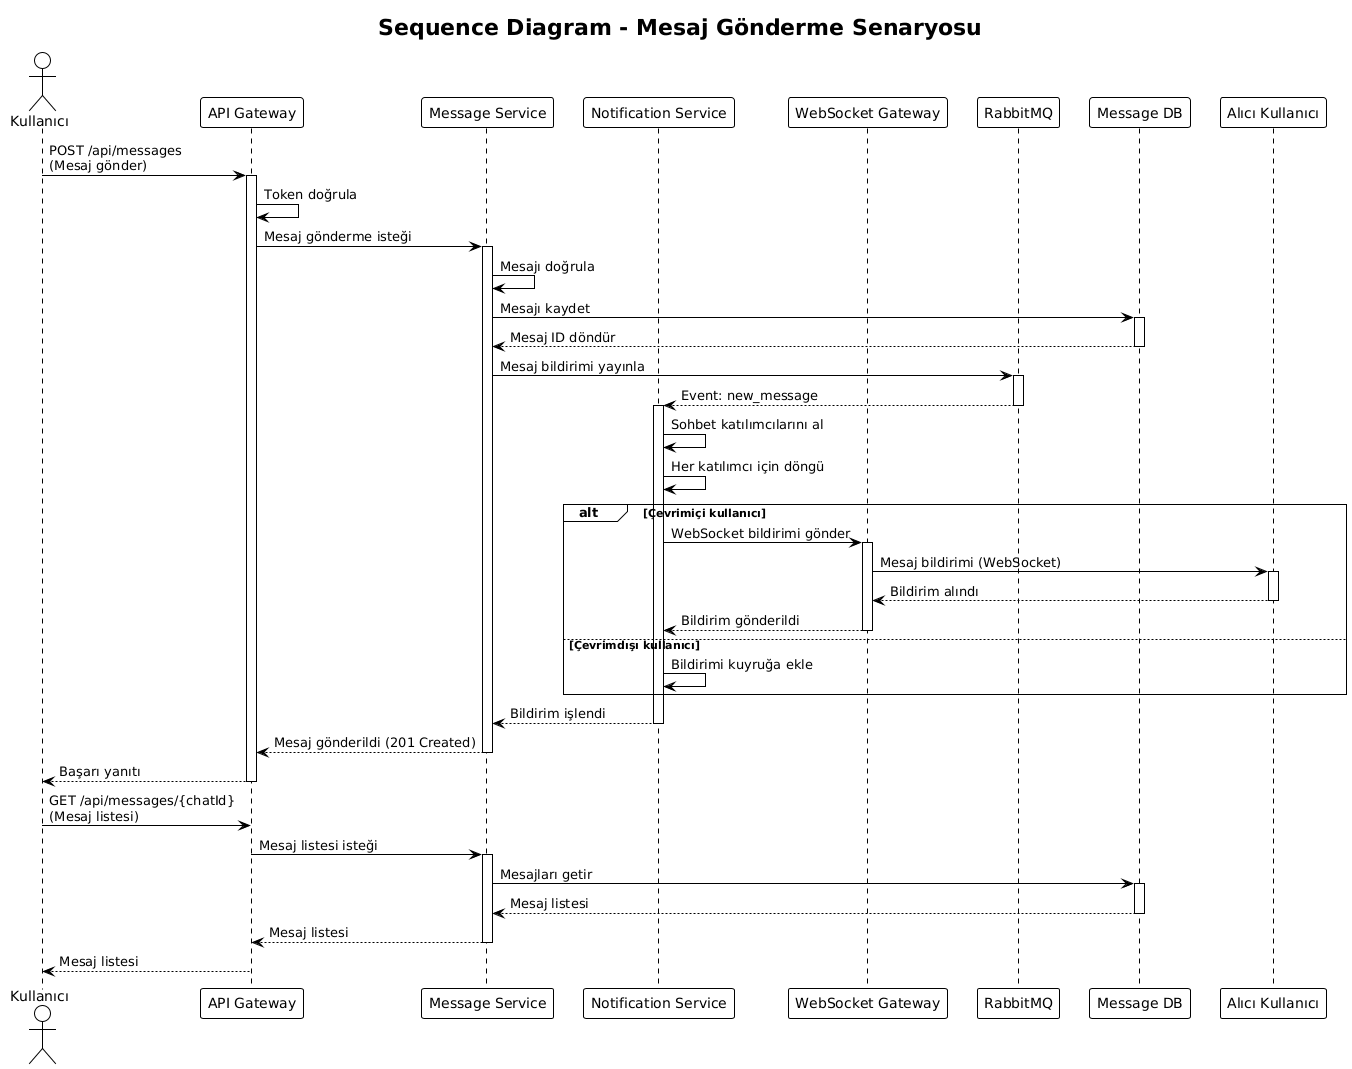

The diagram above was rendered by PlantUML. Its source (embedded in the PNG):
@startuml
!theme plain

title Sequence Diagram - Mesaj Gönderme Senaryosu

actor Kullanıcı as User
participant "API Gateway" as Gateway
participant "Message Service" as MessageService
participant "Notification Service" as NotificationService
participant "WebSocket Gateway" as WSGateway
participant "RabbitMQ" as MQ
participant "Message DB" as MessageDB
participant "Alıcı Kullanıcı" as Receiver

User -> Gateway: POST /api/messages\n(Mesaj gönder)
activate Gateway

Gateway -> Gateway: Token doğrula
Gateway -> MessageService: Mesaj gönderme isteği
activate MessageService

MessageService -> MessageService: Mesajı doğrula
MessageService -> MessageDB: Mesajı kaydet
activate MessageDB
MessageDB --> MessageService: Mesaj ID döndür
deactivate MessageDB

MessageService -> MQ: Mesaj bildirimi yayınla
activate MQ
MQ --> NotificationService: Event: new_message
deactivate MQ
activate NotificationService

NotificationService -> NotificationService: Sohbet katılımcılarını al
NotificationService -> NotificationService: Her katılımcı için döngü

alt Çevrimiçi kullanıcı
  NotificationService -> WSGateway: WebSocket bildirimi gönder
  activate WSGateway
  WSGateway -> Receiver: Mesaj bildirimi (WebSocket)
  activate Receiver
  Receiver --> WSGateway: Bildirim alındı
  deactivate Receiver
  WSGateway --> NotificationService: Bildirim gönderildi
  deactivate WSGateway
else Çevrimdışı kullanıcı
  NotificationService -> NotificationService: Bildirimi kuyruğa ekle
end

NotificationService --> MessageService: Bildirim işlendi
deactivate NotificationService

MessageService --> Gateway: Mesaj gönderildi (201 Created)
deactivate MessageService
Gateway --> User: Başarı yanıtı
deactivate Gateway

User -> Gateway: GET /api/messages/{chatId}\n(Mesaj listesi)
Gateway -> MessageService: Mesaj listesi isteği
activate MessageService
MessageService -> MessageDB: Mesajları getir
activate MessageDB
MessageDB --> MessageService: Mesaj listesi
deactivate MessageDB
MessageService --> Gateway: Mesaj listesi
deactivate MessageService
Gateway --> User: Mesaj listesi
@enduml